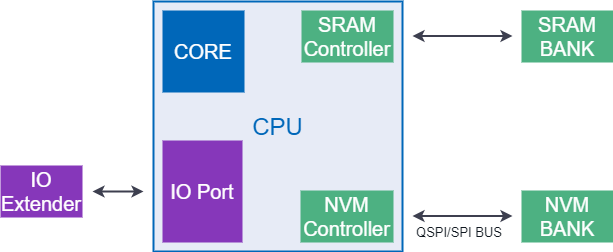

The diagram above was exported from draw.io. Its source (the exported page's mxGraphModel, read from the mxfile embedded in the PNG):
<mxGraphModel dx="1422" dy="822" grid="1" gridSize="10" guides="1" tooltips="1" connect="1" arrows="1" fold="1" page="1" pageScale="1" pageWidth="850" pageHeight="1100" math="0" shadow="0">
  <root>
    <mxCell id="0" />
    <mxCell id="1" parent="0" />
    <mxCell id="WqIKUi0-eQtKW3GidfdK-1" value="CPU" style="rounded=0;whiteSpace=wrap;html=1;strokeColor=#0067B9;strokeWidth=2;fillColor=#E7EBF6;fontFamily=Arial;fontSize=24;fontColor=#0067B9;verticalAlign=middle;fontStyle=0" parent="1" vertex="1">
      <mxGeometry x="412" y="220" width="249" height="250" as="geometry" />
    </mxCell>
    <mxCell id="WqIKUi0-eQtKW3GidfdK-3" value="IO Port" style="rounded=0;whiteSpace=wrap;html=1;strokeColor=#8637BA;strokeWidth=2;fillColor=#8637BA;fontFamily=Arial;fontSize=20;fontColor=#FFFFFF;" parent="1" vertex="1">
      <mxGeometry x="422" y="360" width="78" height="100" as="geometry" />
    </mxCell>
    <mxCell id="WqIKUi0-eQtKW3GidfdK-4" value="" style="endArrow=classic;startArrow=classic;html=1;strokeColor=#3D3F4F;strokeWidth=2;fillColor=#FFFFFF;fontFamily=Arial;fontSize=20;fontColor=#101820;" parent="1" edge="1">
      <mxGeometry width="50" height="50" relative="1" as="geometry">
        <mxPoint x="671" y="434.5" as="sourcePoint" />
        <mxPoint x="771" y="434.5" as="targetPoint" />
      </mxGeometry>
    </mxCell>
    <mxCell id="WqIKUi0-eQtKW3GidfdK-5" value="QSPI/SPI BUS" style="edgeLabel;html=1;align=right;verticalAlign=middle;resizable=0;points=[];fontSize=13;fontFamily=Arial;fontColor=#101820;labelBackgroundColor=none;" parent="WqIKUi0-eQtKW3GidfdK-4" vertex="1" connectable="0">
      <mxGeometry x="0.26" y="5" relative="1" as="geometry">
        <mxPoint x="27" y="20.5" as="offset" />
      </mxGeometry>
    </mxCell>
    <mxCell id="WqIKUi0-eQtKW3GidfdK-6" value="" style="endArrow=classic;startArrow=classic;html=1;strokeColor=#3D3F4F;strokeWidth=2;fillColor=#FFFFFF;fontFamily=Arial;fontSize=20;fontColor=#101820;" parent="1" edge="1">
      <mxGeometry width="50" height="50" relative="1" as="geometry">
        <mxPoint x="351" y="410" as="sourcePoint" />
        <mxPoint x="402" y="410" as="targetPoint" />
      </mxGeometry>
    </mxCell>
    <mxCell id="WqIKUi0-eQtKW3GidfdK-8" value="SRAM Controller" style="rounded=0;whiteSpace=wrap;html=1;strokeColor=#4DB182;strokeWidth=2;fillColor=#4DB182;fontFamily=Arial;fontSize=20;fontColor=#FFFFFF;" parent="1" vertex="1">
      <mxGeometry x="561" y="230" width="90" height="50" as="geometry" />
    </mxCell>
    <mxCell id="WqIKUi0-eQtKW3GidfdK-9" value="NVM Controller" style="rounded=0;whiteSpace=wrap;html=1;strokeColor=#4DB182;strokeWidth=2;fillColor=#4DB182;fontFamily=Arial;fontSize=20;fontColor=#FFFFFF;" parent="1" vertex="1">
      <mxGeometry x="560" y="410" width="91" height="50" as="geometry" />
    </mxCell>
    <mxCell id="WqIKUi0-eQtKW3GidfdK-10" value="SRAM BANK" style="rounded=0;whiteSpace=wrap;html=1;strokeColor=#4DB182;strokeWidth=2;fillColor=#4DB182;fontFamily=Arial;fontSize=20;fontColor=#FFFFFF;" parent="1" vertex="1">
      <mxGeometry x="781" y="230" width="90" height="50" as="geometry" />
    </mxCell>
    <mxCell id="WqIKUi0-eQtKW3GidfdK-11" value="NVM BANK" style="rounded=0;whiteSpace=wrap;html=1;strokeColor=#4DB182;strokeWidth=2;fillColor=#4DB182;fontFamily=Arial;fontSize=20;fontColor=#FFFFFF;" parent="1" vertex="1">
      <mxGeometry x="781" y="410" width="90" height="50" as="geometry" />
    </mxCell>
    <mxCell id="WqIKUi0-eQtKW3GidfdK-12" value="IO Extender" style="rounded=0;whiteSpace=wrap;html=1;strokeColor=#8637BA;strokeWidth=2;fillColor=#8637BA;fontFamily=Arial;fontSize=20;fontColor=#FFFFFF;" parent="1" vertex="1">
      <mxGeometry x="260" y="385" width="80" height="50" as="geometry" />
    </mxCell>
    <mxCell id="WqIKUi0-eQtKW3GidfdK-13" value="" style="endArrow=classic;startArrow=classic;html=1;strokeColor=#3D3F4F;strokeWidth=2;fillColor=#FFFFFF;fontFamily=Arial;fontSize=20;fontColor=#101820;" parent="1" edge="1">
      <mxGeometry width="50" height="50" relative="1" as="geometry">
        <mxPoint x="671" y="254.5" as="sourcePoint" />
        <mxPoint x="771" y="254.5" as="targetPoint" />
      </mxGeometry>
    </mxCell>
    <mxCell id="WqIKUi0-eQtKW3GidfdK-14" value="CORE" style="whiteSpace=wrap;html=1;aspect=fixed;strokeColor=#0067B9;strokeWidth=2;fillColor=#0067B9;fontFamily=Arial;fontSize=20;fontColor=#FFFFFF;" parent="1" vertex="1">
      <mxGeometry x="422" y="230" width="80" height="80" as="geometry" />
    </mxCell>
  </root>
</mxGraphModel>